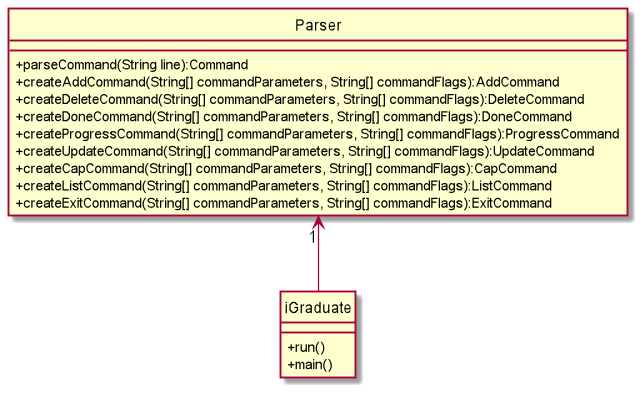

The diagram above was rendered by PlantUML. Its source (embedded in the PNG):
@startuml
hide circle
skinparam classAttributeIconSize 0

Parser"1" <-- iGraduate
Parser : +parseCommand(String line):Command

Parser : +createAddCommand(String[] commandParameters, String[] commandFlags):AddCommand
Parser : +createDeleteCommand(String[] commandParameters, String[] commandFlags):DeleteCommand
Parser : +createDoneCommand(String[] commandParameters, String[] commandFlags):DoneCommand
Parser : +createProgressCommand(String[] commandParameters, String[] commandFlags):ProgressCommand
Parser : +createUpdateCommand(String[] commandParameters, String[] commandFlags):UpdateCommand
Parser : +createCapCommand(String[] commandParameters, String[] commandFlags):CapCommand
Parser : +createListCommand(String[] commandParameters, String[] commandFlags):ListCommand
Parser : +createExitCommand(String[] commandParameters, String[] commandFlags):ExitCommand

iGraduate : +run()
iGraduate : +main()
@enduml